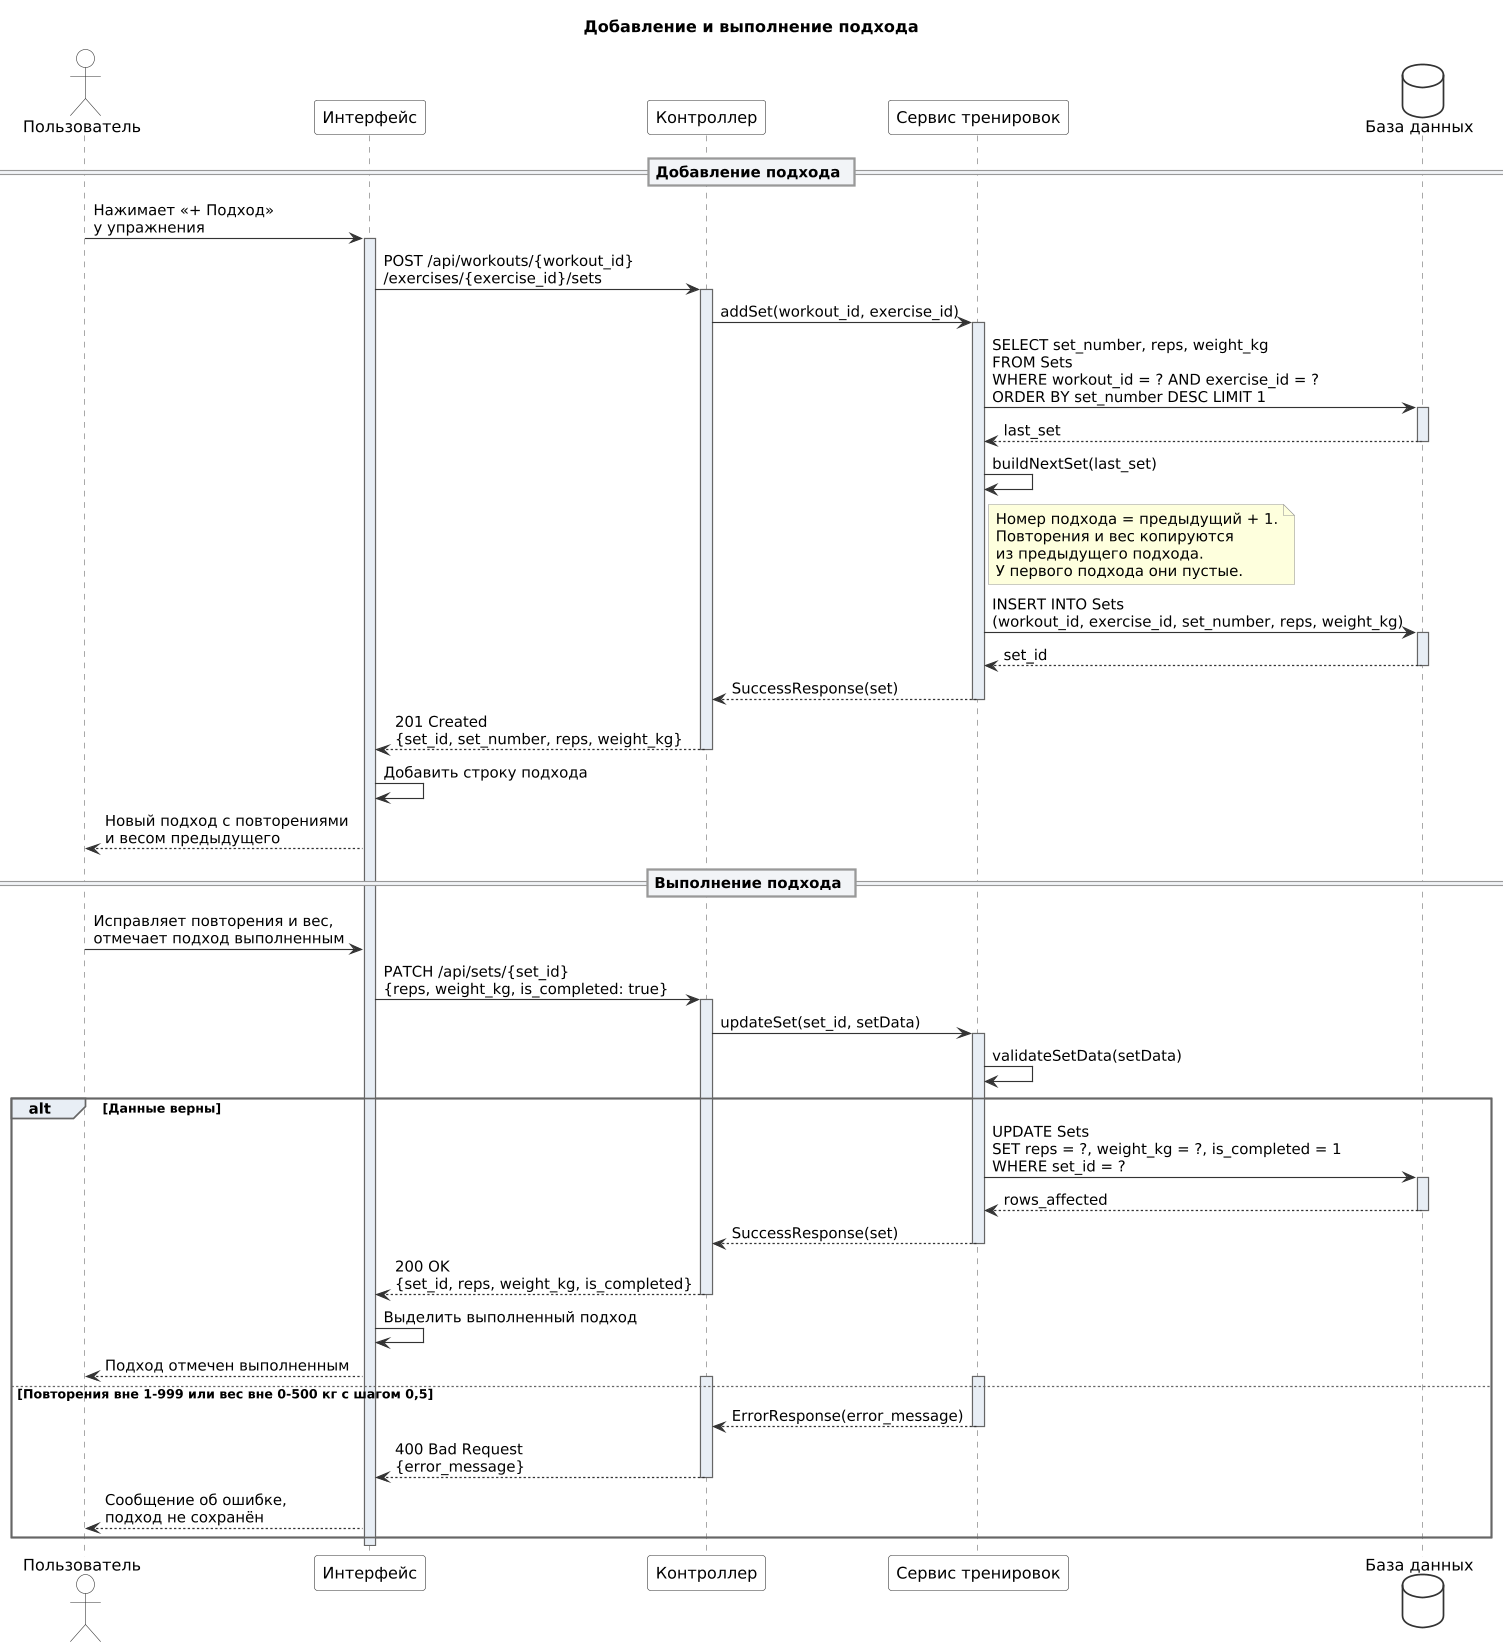

The diagram above was rendered by PlantUML. Its source (embedded in the PNG):
@startuml add_set_sequence
' Диаграмма последовательности: добавление и выполнение подхода
' Как получить картинки: java -jar plantuml.jar -tpng -tsvg add_set_sequence.puml
' или вставить этот текст на https://www.plantuml.com/plantuml

skinparam shadowing false
skinparam dpi 110
skinparam defaultFontName "DejaVu Sans"
skinparam backgroundColor White
skinparam sequenceMessageAlign left
skinparam sequence {
  ArrowColor #333333
  LifeLineBorderColor #666666
  LifeLineBackgroundColor #E8EEF5
  ParticipantBackgroundColor White
  ParticipantBorderColor #333333
  ActorBackgroundColor White
  ActorBorderColor #333333
  GroupBorderColor #666666
  GroupBackgroundColor #E8EEF5
  DividerBackgroundColor #F2F4F7
  DividerBorderColor #999999
}
skinparam database {
  BackgroundColor White
  BorderColor #333333
}
skinparam note {
  BackgroundColor #FEFFDD
  BorderColor #999999
}

title Добавление и выполнение подхода

actor "Пользователь" as User
participant "Интерфейс" as UI
participant "Контроллер" as Controller
participant "Сервис тренировок" as WorkoutService
database "База данных" as DB

== Добавление подхода ==

User -> UI: Нажимает «+ Подход»\nу упражнения
activate UI
UI -> Controller: POST /api/workouts/{workout_id}\n/exercises/{exercise_id}/sets
activate Controller
Controller -> WorkoutService: addSet(workout_id, exercise_id)
activate WorkoutService
WorkoutService -> DB: SELECT set_number, reps, weight_kg\nFROM Sets\nWHERE workout_id = ? AND exercise_id = ?\nORDER BY set_number DESC LIMIT 1
activate DB
DB --> WorkoutService: last_set
deactivate DB
WorkoutService -> WorkoutService: buildNextSet(last_set)
note right of WorkoutService
  Номер подхода = предыдущий + 1.
  Повторения и вес копируются
  из предыдущего подхода.
  У первого подхода они пустые.
end note
WorkoutService -> DB: INSERT INTO Sets\n(workout_id, exercise_id, set_number, reps, weight_kg)
activate DB
DB --> WorkoutService: set_id
deactivate DB
WorkoutService --> Controller: SuccessResponse(set)
deactivate WorkoutService
Controller --> UI: 201 Created\n{set_id, set_number, reps, weight_kg}
deactivate Controller
UI -> UI: Добавить строку подхода
UI --> User: Новый подход с повторениями\nи весом предыдущего

== Выполнение подхода ==

User -> UI: Исправляет повторения и вес,\nотмечает подход выполненным
UI -> Controller: PATCH /api/sets/{set_id}\n{reps, weight_kg, is_completed: true}
activate Controller
Controller -> WorkoutService: updateSet(set_id, setData)
activate WorkoutService
WorkoutService -> WorkoutService: validateSetData(setData)

alt Данные верны
  WorkoutService -> DB: UPDATE Sets\nSET reps = ?, weight_kg = ?, is_completed = 1\nWHERE set_id = ?
  activate DB
  DB --> WorkoutService: rows_affected
  deactivate DB
  WorkoutService --> Controller: SuccessResponse(set)
  deactivate WorkoutService
  Controller --> UI: 200 OK\n{set_id, reps, weight_kg, is_completed}
  deactivate Controller
  UI -> UI: Выделить выполненный подход
  UI --> User: Подход отмечен выполненным
else Повторения вне 1-999 или вес вне 0-500 кг с шагом 0,5
  activate Controller
  activate WorkoutService
  WorkoutService --> Controller: ErrorResponse(error_message)
  deactivate WorkoutService
  Controller --> UI: 400 Bad Request\n{error_message}
  deactivate Controller
  UI --> User: Сообщение об ошибке,\nподход не сохранён
end
deactivate UI
@enduml